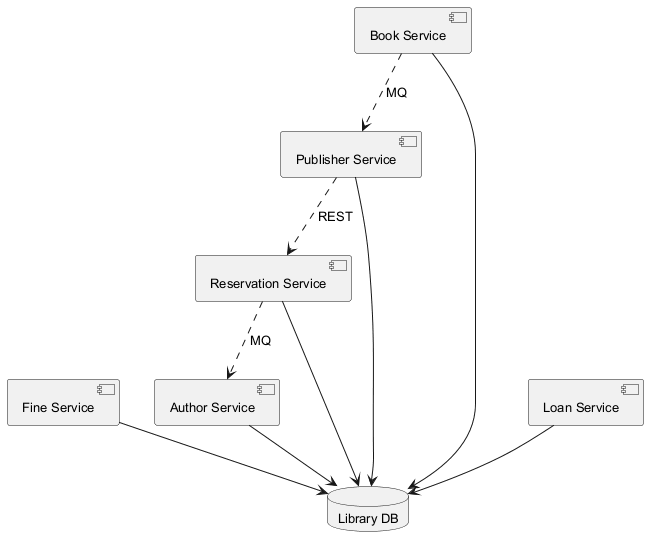

The diagram above was rendered by PlantUML. Its source (embedded in the PNG):
@startuml
skinparam defaultFontSize 13
component "Reservation Service" as C_ReservationService
component "Fine Service" as C_FineService
component "Book Service" as C_BookService
component "Publisher Service" as C_PublisherService
component "Loan Service" as C_LoanService
component "Author Service" as C_AuthorService
database "Library DB" as DB_library
C_ReservationService --> DB_library
C_FineService --> DB_library
C_BookService --> DB_library
C_PublisherService --> DB_library
C_LoanService --> DB_library
C_AuthorService --> DB_library
C_BookService ..> C_PublisherService : MQ
C_ReservationService ..> C_AuthorService : MQ
C_PublisherService ..> C_ReservationService : REST
@enduml